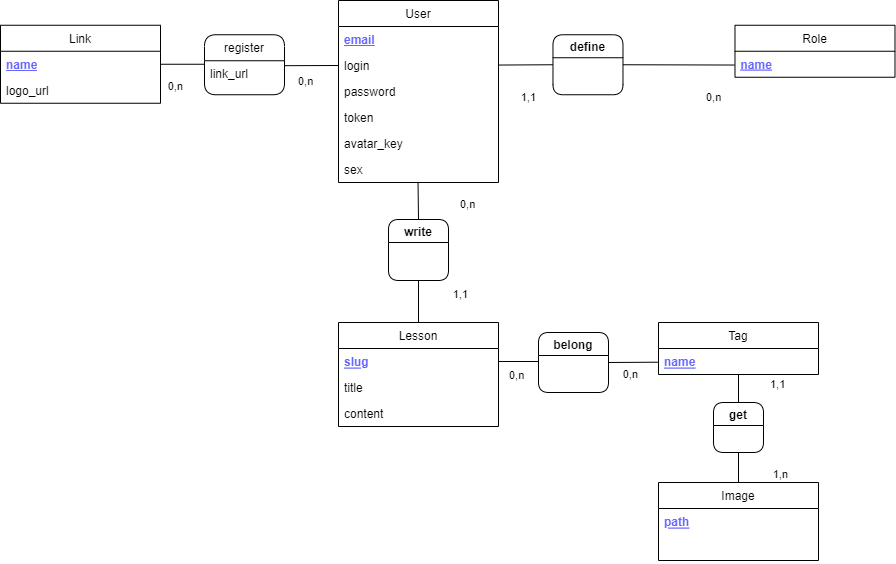

The diagram above was exported from draw.io. Its source (the exported page's mxGraphModel, read from the mxfile embedded in the PNG):
<mxGraphModel dx="1204" dy="1362" grid="1" gridSize="10" guides="1" tooltips="1" connect="1" arrows="1" fold="1" page="1" pageScale="1" pageWidth="1169" pageHeight="827" background="none" math="0" shadow="0">
  <root>
    <mxCell id="0" />
    <mxCell id="1" parent="0" />
    <mxCell id="2" value="User" style="swimlane;fontStyle=0;childLayout=stackLayout;horizontal=1;startSize=26;horizontalStack=0;resizeParent=1;resizeParentMax=0;resizeLast=0;collapsible=1;marginBottom=0;" parent="1" vertex="1">
      <mxGeometry x="360" y="-52" width="160" height="182" as="geometry" />
    </mxCell>
    <mxCell id="3" value="email" style="text;strokeColor=none;fillColor=none;align=left;verticalAlign=top;spacingLeft=4;spacingRight=4;overflow=hidden;rotatable=0;points=[[0,0.5],[1,0.5]];portConstraint=eastwest;fontStyle=5;fontColor=#6666FF;html=1;" parent="2" vertex="1">
      <mxGeometry y="26" width="160" height="26" as="geometry" />
    </mxCell>
    <mxCell id="4" value="login" style="text;strokeColor=none;fillColor=none;align=left;verticalAlign=top;spacingLeft=4;spacingRight=4;overflow=hidden;rotatable=0;points=[[0,0.5],[1,0.5]];portConstraint=eastwest;" parent="2" vertex="1">
      <mxGeometry y="52" width="160" height="26" as="geometry" />
    </mxCell>
    <mxCell id="5" value="password" style="text;strokeColor=none;fillColor=none;align=left;verticalAlign=top;spacingLeft=4;spacingRight=4;overflow=hidden;rotatable=0;points=[[0,0.5],[1,0.5]];portConstraint=eastwest;" parent="2" vertex="1">
      <mxGeometry y="78" width="160" height="26" as="geometry" />
    </mxCell>
    <mxCell id="137" value="token" style="text;strokeColor=none;fillColor=none;align=left;verticalAlign=top;spacingLeft=4;spacingRight=4;overflow=hidden;rotatable=0;points=[[0,0.5],[1,0.5]];portConstraint=eastwest;" parent="2" vertex="1">
      <mxGeometry y="104" width="160" height="26" as="geometry" />
    </mxCell>
    <mxCell id="172" value="avatar_key" style="text;strokeColor=none;fillColor=none;align=left;verticalAlign=top;spacingLeft=4;spacingRight=4;overflow=hidden;rotatable=0;points=[[0,0.5],[1,0.5]];portConstraint=eastwest;" parent="2" vertex="1">
      <mxGeometry y="130" width="160" height="26" as="geometry" />
    </mxCell>
    <mxCell id="139" value="sex" style="text;strokeColor=none;fillColor=none;align=left;verticalAlign=top;spacingLeft=4;spacingRight=4;overflow=hidden;rotatable=0;points=[[0,0.5],[1,0.5]];portConstraint=eastwest;" parent="2" vertex="1">
      <mxGeometry y="156" width="160" height="26" as="geometry" />
    </mxCell>
    <mxCell id="10" value="Role" style="swimlane;fontStyle=0;childLayout=stackLayout;horizontal=1;startSize=26;horizontalStack=0;resizeParent=1;resizeParentMax=0;resizeLast=0;collapsible=1;marginBottom=0;" parent="1" vertex="1">
      <mxGeometry x="756.48" y="-27.25" width="160" height="52" as="geometry" />
    </mxCell>
    <mxCell id="11" value="name" style="text;strokeColor=none;fillColor=none;align=left;verticalAlign=top;spacingLeft=4;spacingRight=4;overflow=hidden;rotatable=0;points=[[0,0.5],[1,0.5]];portConstraint=eastwest;fontStyle=5;fontColor=#6666FF;" parent="10" vertex="1">
      <mxGeometry y="26" width="160" height="26" as="geometry" />
    </mxCell>
    <mxCell id="14" value="Lesson" style="swimlane;fontStyle=0;childLayout=stackLayout;horizontal=1;startSize=26;horizontalStack=0;resizeParent=1;resizeParentMax=0;resizeLast=0;collapsible=1;marginBottom=0;" parent="1" vertex="1">
      <mxGeometry x="360" y="270" width="160" height="104" as="geometry" />
    </mxCell>
    <mxCell id="108" value="slug" style="text;strokeColor=none;fillColor=none;align=left;verticalAlign=top;spacingLeft=4;spacingRight=4;overflow=hidden;rotatable=0;points=[[0,0.5],[1,0.5]];portConstraint=eastwest;fontStyle=5;fontColor=#6666FF;" parent="14" vertex="1">
      <mxGeometry y="26" width="160" height="26" as="geometry" />
    </mxCell>
    <mxCell id="79" value="title" style="text;strokeColor=none;fillColor=none;align=left;verticalAlign=top;spacingLeft=4;spacingRight=4;overflow=hidden;rotatable=0;points=[[0,0.5],[1,0.5]];portConstraint=eastwest;" parent="14" vertex="1">
      <mxGeometry y="52" width="160" height="26" as="geometry" />
    </mxCell>
    <mxCell id="136" value="content" style="text;strokeColor=none;fillColor=none;align=left;verticalAlign=top;spacingLeft=4;spacingRight=4;overflow=hidden;rotatable=0;points=[[0,0.5],[1,0.5]];portConstraint=eastwest;" parent="14" vertex="1">
      <mxGeometry y="78" width="160" height="26" as="geometry" />
    </mxCell>
    <mxCell id="18" value="Tag" style="swimlane;fontStyle=0;childLayout=stackLayout;horizontal=1;startSize=26;horizontalStack=0;resizeParent=1;resizeParentMax=0;resizeLast=0;collapsible=1;marginBottom=0;" parent="1" vertex="1">
      <mxGeometry x="680" y="270" width="160" height="52" as="geometry" />
    </mxCell>
    <mxCell id="19" value="name" style="text;strokeColor=none;fillColor=none;align=left;verticalAlign=top;spacingLeft=4;spacingRight=4;overflow=hidden;rotatable=0;points=[[0,0.5],[1,0.5]];portConstraint=eastwest;fontStyle=5;fontColor=#6666FF;" parent="18" vertex="1">
      <mxGeometry y="26" width="160" height="26" as="geometry" />
    </mxCell>
    <mxCell id="34" value="Image" style="swimlane;fontStyle=0;childLayout=stackLayout;horizontal=1;startSize=26;horizontalStack=0;resizeParent=1;resizeParentMax=0;resizeLast=0;collapsible=1;marginBottom=0;" parent="1" vertex="1">
      <mxGeometry x="680" y="430" width="160" height="78" as="geometry" />
    </mxCell>
    <mxCell id="35" value="path" style="text;strokeColor=none;fillColor=none;align=left;verticalAlign=top;spacingLeft=4;spacingRight=4;overflow=hidden;rotatable=0;points=[[0,0.5],[1,0.5]];portConstraint=eastwest;fontStyle=5;fontColor=#6666FF;" parent="34" vertex="1">
      <mxGeometry y="26" width="160" height="26" as="geometry" />
    </mxCell>
    <mxCell id="83" value="name" style="text;strokeColor=none;fillColor=none;align=left;verticalAlign=top;spacingLeft=4;spacingRight=4;overflow=hidden;rotatable=0;points=[[0,0.5],[1,0.5]];portConstraint=eastwest;fontStyle=0;fontColor=#FFFFFF;" parent="34" vertex="1">
      <mxGeometry y="52" width="160" height="26" as="geometry" />
    </mxCell>
    <mxCell id="38" value="" style="endArrow=none;html=1;entryX=0.497;entryY=0.979;entryDx=0;entryDy=0;entryPerimeter=0;endFill=0;exitX=0.5;exitY=0;exitDx=0;exitDy=0;" parent="1" source="131" target="139" edge="1">
      <mxGeometry relative="1" as="geometry">
        <mxPoint x="440" y="187" as="sourcePoint" />
        <mxPoint x="440.1600000000001" y="170.84400000000005" as="targetPoint" />
      </mxGeometry>
    </mxCell>
    <mxCell id="40" value="0,n" style="edgeLabel;resizable=0;html=1;align=left;verticalAlign=bottom;" parent="38" connectable="0" vertex="1">
      <mxGeometry x="-1" relative="1" as="geometry">
        <mxPoint x="40" y="-7" as="offset" />
      </mxGeometry>
    </mxCell>
    <mxCell id="41" value="1,1" style="edgeLabel;resizable=0;html=1;align=right;verticalAlign=bottom;" parent="38" connectable="0" vertex="1">
      <mxGeometry x="1" relative="1" as="geometry">
        <mxPoint x="50" y="121" as="offset" />
      </mxGeometry>
    </mxCell>
    <mxCell id="47" value="" style="endArrow=none;html=1;endFill=0;entryX=1;entryY=0.5;entryDx=0;entryDy=0;exitX=-0.005;exitY=0.527;exitDx=0;exitDy=0;exitPerimeter=0;" parent="1" source="19" target="128" edge="1">
      <mxGeometry relative="1" as="geometry">
        <mxPoint x="680" y="309" as="sourcePoint" />
        <mxPoint x="650" y="309" as="targetPoint" />
        <Array as="points" />
      </mxGeometry>
    </mxCell>
    <mxCell id="49" value="0,n" style="edgeLabel;resizable=0;html=1;align=left;verticalAlign=bottom;" parent="47" connectable="0" vertex="1">
      <mxGeometry x="-1" relative="1" as="geometry">
        <mxPoint x="-150" y="21" as="offset" />
      </mxGeometry>
    </mxCell>
    <mxCell id="50" value="0,n" style="edgeLabel;resizable=0;html=1;align=right;verticalAlign=bottom;" parent="47" connectable="0" vertex="1">
      <mxGeometry x="1" relative="1" as="geometry">
        <mxPoint x="30" y="20" as="offset" />
      </mxGeometry>
    </mxCell>
    <mxCell id="51" value="" style="endArrow=none;html=1;exitX=0.5;exitY=1.007;exitDx=0;exitDy=0;exitPerimeter=0;endFill=0;entryX=0.5;entryY=0;entryDx=0;entryDy=0;" parent="1" source="19" target="129" edge="1">
      <mxGeometry relative="1" as="geometry">
        <mxPoint x="360" y="509" as="sourcePoint" />
        <mxPoint x="761" y="349.84" as="targetPoint" />
        <Array as="points" />
      </mxGeometry>
    </mxCell>
    <mxCell id="53" value="1,1" style="edgeLabel;resizable=0;html=1;align=left;verticalAlign=bottom;" parent="51" connectable="0" vertex="1">
      <mxGeometry x="-1" relative="1" as="geometry">
        <mxPoint x="30" y="18" as="offset" />
      </mxGeometry>
    </mxCell>
    <mxCell id="54" value="1,n" style="edgeLabel;resizable=0;html=1;align=right;verticalAlign=bottom;" parent="51" connectable="0" vertex="1">
      <mxGeometry x="1" relative="1" as="geometry">
        <mxPoint x="50" y="80" as="offset" />
      </mxGeometry>
    </mxCell>
    <mxCell id="56" value="" style="endArrow=none;html=1;exitX=0.5;exitY=0;exitDx=0;exitDy=0;endFill=0;entryX=0.5;entryY=1;entryDx=0;entryDy=0;" parent="1" source="34" target="129" edge="1">
      <mxGeometry width="50" height="50" relative="1" as="geometry">
        <mxPoint x="579" y="630" as="sourcePoint" />
        <mxPoint x="760" y="390.32" as="targetPoint" />
      </mxGeometry>
    </mxCell>
    <mxCell id="68" value="" style="endArrow=none;html=1;exitX=-0.003;exitY=0.53;exitDx=0;exitDy=0;endFill=0;entryX=1;entryY=0.5;entryDx=0;entryDy=0;exitPerimeter=0;" parent="1" source="11" target="127" edge="1">
      <mxGeometry relative="1" as="geometry">
        <mxPoint x="756.48" y="10.749999999999972" as="sourcePoint" />
        <mxPoint x="716.48" y="22.75" as="targetPoint" />
      </mxGeometry>
    </mxCell>
    <mxCell id="70" value="0,n" style="edgeLabel;resizable=0;html=1;align=left;verticalAlign=bottom;" parent="68" connectable="0" vertex="1">
      <mxGeometry x="-1" relative="1" as="geometry">
        <mxPoint x="-30" y="40" as="offset" />
      </mxGeometry>
    </mxCell>
    <mxCell id="71" value="1,1" style="edgeLabel;resizable=0;html=1;align=right;verticalAlign=bottom;" parent="68" connectable="0" vertex="1">
      <mxGeometry x="1" relative="1" as="geometry">
        <mxPoint x="-86" y="41" as="offset" />
      </mxGeometry>
    </mxCell>
    <mxCell id="77" value="" style="endArrow=none;html=1;endFill=0;entryX=0;entryY=0.5;entryDx=0;entryDy=0;" parent="1" source="4" target="127" edge="1">
      <mxGeometry width="50" height="50" relative="1" as="geometry">
        <mxPoint x="259.5200000000001" y="566.156" as="sourcePoint" />
        <mxPoint x="560" y="79" as="targetPoint" />
      </mxGeometry>
    </mxCell>
    <mxCell id="125" value="" style="endArrow=none;html=1;exitX=1;exitY=0.5;exitDx=0;exitDy=0;endFill=0;" parent="1" edge="1">
      <mxGeometry width="50" height="50" relative="1" as="geometry">
        <mxPoint x="520" y="309" as="sourcePoint" />
        <mxPoint x="560" y="309" as="targetPoint" />
      </mxGeometry>
    </mxCell>
    <mxCell id="127" value="define" style="swimlane;rounded=1;" parent="1" vertex="1">
      <mxGeometry x="574.48" y="-17.75" width="70" height="60" as="geometry" />
    </mxCell>
    <mxCell id="128" value="belong" style="swimlane;rounded=1;" parent="1" vertex="1">
      <mxGeometry x="560" y="280" width="70" height="60" as="geometry" />
    </mxCell>
    <mxCell id="129" value="get" style="swimlane;rounded=1;" parent="1" vertex="1">
      <mxGeometry x="735" y="350" width="50" height="50" as="geometry" />
    </mxCell>
    <mxCell id="131" value="write" style="swimlane;rounded=1;" parent="1" vertex="1">
      <mxGeometry x="410" y="167" width="60" height="61" as="geometry" />
    </mxCell>
    <mxCell id="135" value="" style="endArrow=none;html=1;entryX=0.5;entryY=1;entryDx=0;entryDy=0;exitX=0.5;exitY=0;exitDx=0;exitDy=0;" parent="1" source="14" target="131" edge="1">
      <mxGeometry width="50" height="50" relative="1" as="geometry">
        <mxPoint x="410" y="270" as="sourcePoint" />
        <mxPoint x="460" y="220" as="targetPoint" />
      </mxGeometry>
    </mxCell>
    <mxCell id="149" value="Link" style="swimlane;fontStyle=0;childLayout=stackLayout;horizontal=1;startSize=26;horizontalStack=0;resizeParent=1;resizeParentMax=0;resizeLast=0;collapsible=1;marginBottom=0;" parent="1" vertex="1">
      <mxGeometry x="22" y="-27.25" width="160" height="78" as="geometry" />
    </mxCell>
    <mxCell id="150" value="name" style="text;strokeColor=none;fillColor=none;align=left;verticalAlign=top;spacingLeft=4;spacingRight=4;overflow=hidden;rotatable=0;points=[[0,0.5],[1,0.5]];portConstraint=eastwest;fontStyle=5;fontColor=#6666FF;html=1;" parent="149" vertex="1">
      <mxGeometry y="26" width="160" height="26" as="geometry" />
    </mxCell>
    <mxCell id="151" value="logo_url" style="text;strokeColor=none;fillColor=none;align=left;verticalAlign=top;spacingLeft=4;spacingRight=4;overflow=hidden;rotatable=0;points=[[0,0.5],[1,0.5]];portConstraint=eastwest;" parent="149" vertex="1">
      <mxGeometry y="52" width="160" height="26" as="geometry" />
    </mxCell>
    <mxCell id="160" value="register" style="swimlane;fontStyle=0;childLayout=stackLayout;horizontal=1;startSize=26;horizontalStack=0;resizeParent=1;resizeParentMax=0;resizeLast=0;collapsible=1;marginBottom=0;rounded=1;" parent="1" vertex="1">
      <mxGeometry x="226" y="-17.75" width="80" height="60" as="geometry" />
    </mxCell>
    <mxCell id="162" value="link_url" style="text;strokeColor=none;fillColor=none;align=left;verticalAlign=top;spacingLeft=4;spacingRight=4;overflow=hidden;rotatable=0;points=[[0,0.5],[1,0.5]];portConstraint=eastwest;" parent="160" vertex="1">
      <mxGeometry y="26" width="80" height="34" as="geometry" />
    </mxCell>
    <mxCell id="168" value="" style="endArrow=none;html=1;endFill=0;exitX=1.004;exitY=0.145;exitDx=0;exitDy=0;exitPerimeter=0;" parent="1" source="162" edge="1">
      <mxGeometry width="50" height="50" relative="1" as="geometry">
        <mxPoint x="530" y="22.709414955443663" as="sourcePoint" />
        <mxPoint x="360" y="13" as="targetPoint" />
      </mxGeometry>
    </mxCell>
    <mxCell id="169" value="" style="endArrow=none;html=1;endFill=0;exitX=1;exitY=0.5;exitDx=0;exitDy=0;entryX=0.004;entryY=0.103;entryDx=0;entryDy=0;entryPerimeter=0;" parent="1" source="150" target="162" edge="1">
      <mxGeometry width="50" height="50" relative="1" as="geometry">
        <mxPoint x="530" y="22.709414955443435" as="sourcePoint" />
        <mxPoint x="220" y="12" as="targetPoint" />
      </mxGeometry>
    </mxCell>
    <mxCell id="170" value="0,n" style="edgeLabel;resizable=0;html=1;align=right;verticalAlign=bottom;" parent="1" connectable="0" vertex="1">
      <mxGeometry x="620.0033609621455" y="12.253353771998945" as="geometry">
        <mxPoint x="-415" y="30" as="offset" />
      </mxGeometry>
    </mxCell>
    <mxCell id="171" value="0,n" style="edgeLabel;resizable=0;html=1;align=left;verticalAlign=bottom;" parent="1" connectable="0" vertex="1">
      <mxGeometry x="320.0000000000002" y="42.24999999999997" as="geometry">
        <mxPoint x="-2" y="-5" as="offset" />
      </mxGeometry>
    </mxCell>
  </root>
</mxGraphModel>